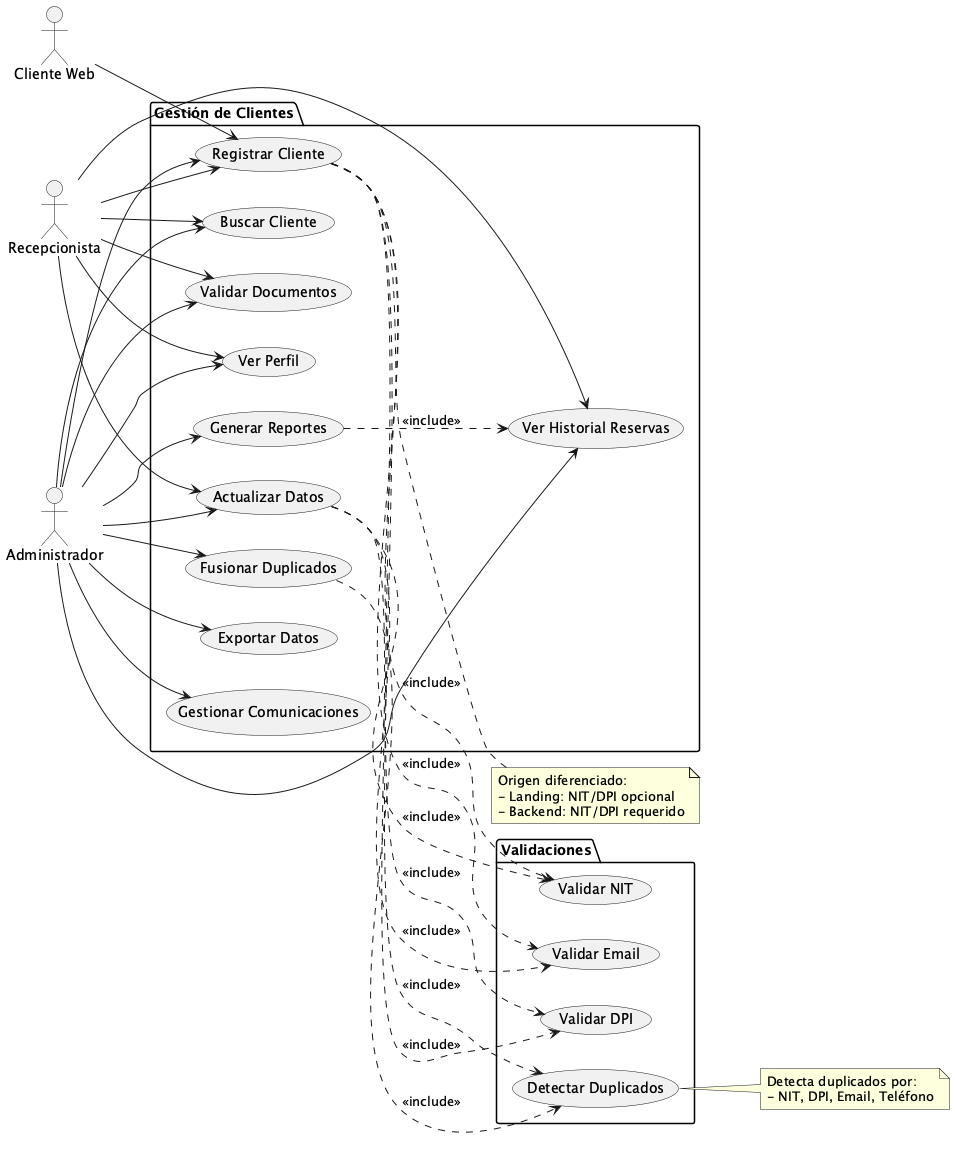

The diagram above was rendered by PlantUML. Its source (embedded in the PNG):
@startuml UseCaseClientes
left to right direction

actor "Cliente Web" as ClienteWeb
actor "Recepcionista" as Recepcionista
actor "Administrador" as Admin

package "Gestión de Clientes" {
    usecase "Registrar Cliente" as UC1
    usecase "Buscar Cliente" as UC2
    usecase "Ver Perfil" as UC3
    usecase "Actualizar Datos" as UC4
    usecase "Ver Historial Reservas" as UC5
    usecase "Validar Documentos" as UC6
    usecase "Fusionar Duplicados" as UC7
    usecase "Generar Reportes" as UC8
    usecase "Exportar Datos" as UC9
    usecase "Gestionar Comunicaciones" as UC10
}

package "Validaciones" {
    usecase "Validar NIT" as V1
    usecase "Validar DPI" as V2  
    usecase "Validar Email" as V3
    usecase "Detectar Duplicados" as V4
}

' Relaciones Cliente Web
ClienteWeb --> UC1

' Relaciones Recepcionista
Recepcionista --> UC1
Recepcionista --> UC2
Recepcionista --> UC3
Recepcionista --> UC4
Recepcionista --> UC5
Recepcionista --> UC6

' Relaciones Administrador
Admin --> UC1
Admin --> UC2
Admin --> UC3
Admin --> UC4
Admin --> UC5
Admin --> UC6
Admin --> UC7
Admin --> UC8
Admin --> UC9
Admin --> UC10

' Validaciones
UC1 ..> V1 : <<include>>
UC1 ..> V2 : <<include>>
UC1 ..> V3 : <<include>>
UC1 ..> V4 : <<include>>
UC4 ..> V1 : <<include>>
UC4 ..> V2 : <<include>>
UC4 ..> V3 : <<include>>

' Extends
UC7 ..> V4 : <<include>>
UC8 ..> UC5 : <<include>>

note right of UC1
  Origen diferenciado:
  - Landing: NIT/DPI opcional
  - Backend: NIT/DPI requerido
end note

note right of V4
  Detecta duplicados por:
  - NIT, DPI, Email, Teléfono
end note

@enduml